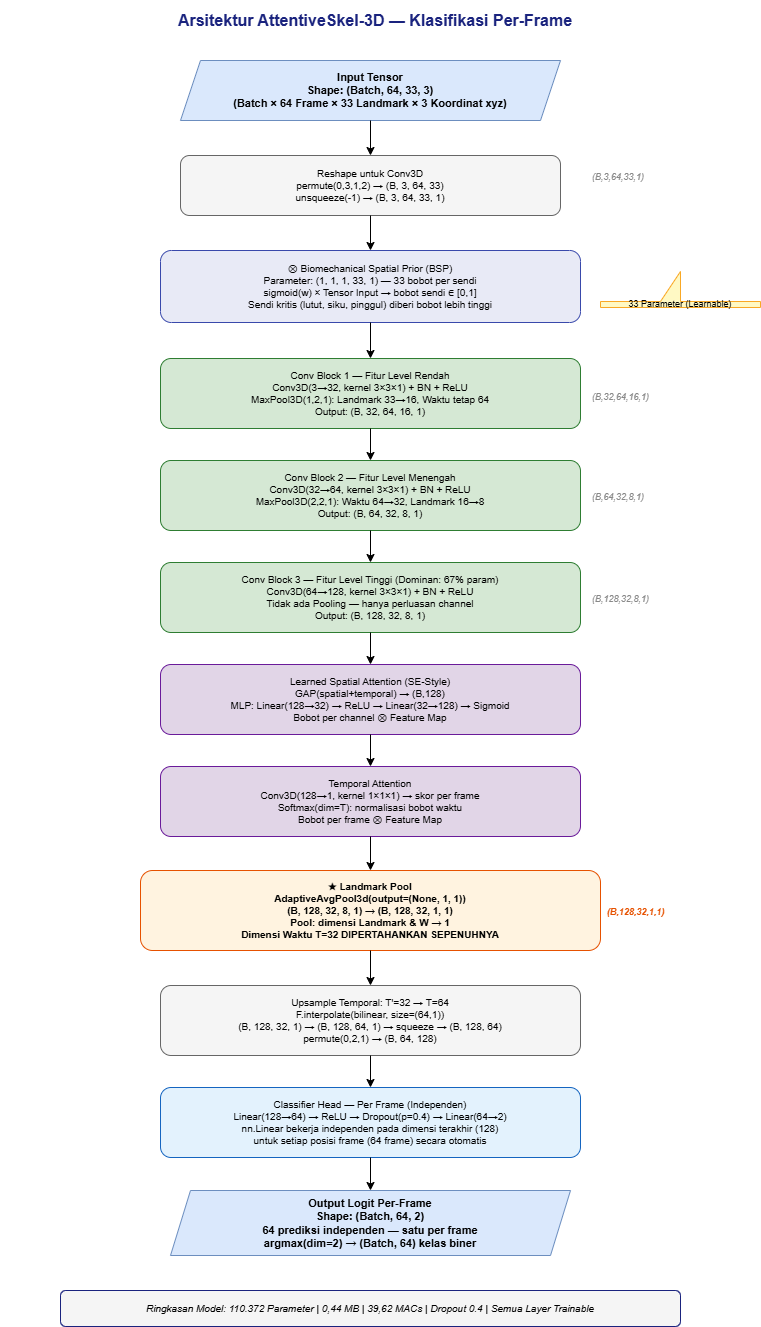

The diagram above was exported from draw.io. Its source (the exported page's mxGraphModel, read from the mxfile embedded in the PNG):
<mxGraphModel dx="1627" dy="851" grid="1" gridSize="10" guides="1" tooltips="1" connect="1" arrows="1" fold="1" page="1" pageScale="1" pageWidth="850" pageHeight="1100" math="0" shadow="0">
  <root>
    <mxCell id="0" />
    <mxCell id="1" parent="0" />
    <mxCell id="yli2aG3JI418yCVDW9-b-1" parent="1" style="text;html=1;strokeColor=none;fillColor=none;align=center;verticalAlign=middle;whiteSpace=wrap;rounded=0;fontSize=16;fontStyle=1;fontColor=#1a237e;" value="Arsitektur AttentiveSkel-3D — Klasifikasi Per-Frame" vertex="1">
      <mxGeometry height="40" width="750" x="130" y="20" as="geometry" />
    </mxCell>
    <mxCell id="yli2aG3JI418yCVDW9-b-2" parent="1" style="shape=parallelogram;perimeter=parallelogramPerimeter;whiteSpace=wrap;html=1;fixedSize=1;size=20;fillColor=#dae8fc;strokeColor=#6c8ebf;fontSize=11;fontStyle=1;" value="Input Tensor&#10;Shape: (Batch, 64, 33, 3)&#10;(Batch × 64 Frame × 33 Landmark × 3 Koordinat xyz)" vertex="1">
      <mxGeometry height="60" width="380" x="310" y="80" as="geometry" />
    </mxCell>
    <mxCell id="yli2aG3JI418yCVDW9-b-3" parent="1" style="rounded=1;whiteSpace=wrap;html=1;fillColor=#f5f5f5;strokeColor=#666666;fontSize=10;" value="Reshape untuk Conv3D&#10;permute(0,3,1,2) → (B, 3, 64, 33)&#10;unsqueeze(-1)    → (B, 3, 64, 33, 1)" vertex="1">
      <mxGeometry height="60" width="380" x="310" y="175" as="geometry" />
    </mxCell>
    <mxCell id="yli2aG3JI418yCVDW9-b-4" parent="1" style="rounded=1;whiteSpace=wrap;html=1;fillColor=#e8eaf6;strokeColor=#3949ab;fontSize=10;fontStyle=0;" value="⊗  Biomechanical Spatial Prior (BSP)&#10;Parameter: (1, 1, 1, 33, 1) — 33 bobot per sendi&#10;sigmoid(w) × Tensor Input → bobot sendi ∈ [0,1]&#10;Sendi kritis (lutut, siku, pinggul) diberi bobot lebih tinggi" vertex="1">
      <mxGeometry height="72" width="420" x="290" y="270" as="geometry" />
    </mxCell>
    <mxCell id="yli2aG3JI418yCVDW9-b-5" parent="1" style="shape=callout;whiteSpace=wrap;html=1;fillColor=#fff9c4;strokeColor=#f9a825;fontSize=9;direction=west;" value="33 Parameter (Learnable)" vertex="1">
      <mxGeometry height="36" width="160" x="730" y="291" as="geometry" />
    </mxCell>
    <mxCell id="yli2aG3JI418yCVDW9-b-6" parent="1" style="rounded=1;whiteSpace=wrap;html=1;fillColor=#d5e8d4;strokeColor=#2e7d32;fontSize=10;" value="Conv Block 1 — Fitur Level Rendah&#10;Conv3D(3→32, kernel 3×3×1) + BN + ReLU&#10;MaxPool3D(1,2,1): Landmark 33→16, Waktu tetap 64&#10;Output: (B, 32, 64, 16, 1)" vertex="1">
      <mxGeometry height="70" width="420" x="290" y="378" as="geometry" />
    </mxCell>
    <mxCell id="yli2aG3JI418yCVDW9-b-7" parent="1" style="rounded=1;whiteSpace=wrap;html=1;fillColor=#d5e8d4;strokeColor=#2e7d32;fontSize=10;" value="Conv Block 2 — Fitur Level Menengah&#10;Conv3D(32→64, kernel 3×3×1) + BN + ReLU&#10;MaxPool3D(2,2,1): Waktu 64→32, Landmark 16→8&#10;Output: (B, 64, 32, 8, 1)" vertex="1">
      <mxGeometry height="70" width="420" x="290" y="480" as="geometry" />
    </mxCell>
    <mxCell id="yli2aG3JI418yCVDW9-b-8" parent="1" style="rounded=1;whiteSpace=wrap;html=1;fillColor=#d5e8d4;strokeColor=#2e7d32;fontSize=10;" value="Conv Block 3 — Fitur Level Tinggi (Dominan: 67% param)&#10;Conv3D(64→128, kernel 3×3×1) + BN + ReLU&#10;Tidak ada Pooling — hanya perluasan channel&#10;Output: (B, 128, 32, 8, 1)" vertex="1">
      <mxGeometry height="70" width="420" x="290" y="582" as="geometry" />
    </mxCell>
    <mxCell id="yli2aG3JI418yCVDW9-b-9" parent="1" style="rounded=1;whiteSpace=wrap;html=1;fillColor=#e1d5e7;strokeColor=#6a1b9a;fontSize=10;" value="Learned Spatial Attention (SE-Style)&#10;GAP(spatial+temporal) → (B,128)&#10;MLP: Linear(128→32) → ReLU → Linear(32→128) → Sigmoid&#10;Bobot per channel ⊗ Feature Map" vertex="1">
      <mxGeometry height="70" width="420" x="290" y="684" as="geometry" />
    </mxCell>
    <mxCell id="yli2aG3JI418yCVDW9-b-10" parent="1" style="rounded=1;whiteSpace=wrap;html=1;fillColor=#e1d5e7;strokeColor=#6a1b9a;fontSize=10;" value="Temporal Attention&#10;Conv3D(128→1, kernel 1×1×1) → skor per frame&#10;Softmax(dim=T): normalisasi bobot waktu&#10;Bobot per frame ⊗ Feature Map" vertex="1">
      <mxGeometry height="70" width="420" x="290" y="786" as="geometry" />
    </mxCell>
    <mxCell id="yli2aG3JI418yCVDW9-b-11" parent="1" style="rounded=1;whiteSpace=wrap;html=1;fillColor=#fff3e0;strokeColor=#e65100;fontSize=10;fontStyle=1;" value="★  Landmark Pool&lt;br&gt;AdaptiveAvgPool3d(output=(None, 1, 1))&lt;br&gt;(B, 128, 32, 8, 1) → (B, 128, 32, 1, 1)&lt;br&gt;Pool: dimensi Landmark &amp;amp; W → 1&lt;br&gt;Dimensi Waktu T=32 DIPERTAHANKAN SEPENUHNYA" vertex="1">
      <mxGeometry height="80" width="460" x="270" y="890" as="geometry" />
    </mxCell>
    <mxCell id="yli2aG3JI418yCVDW9-b-13" parent="1" style="rounded=1;whiteSpace=wrap;html=1;fillColor=#f5f5f5;strokeColor=#666666;fontSize=10;" value="Upsample Temporal: T'=32 → T=64&#10;F.interpolate(bilinear, size=(64,1))&#10;(B, 128, 32, 1) → (B, 128, 64, 1) → squeeze → (B, 128, 64)&#10;permute(0,2,1) → (B, 64, 128)" vertex="1">
      <mxGeometry height="70" width="420" x="290" y="1005" as="geometry" />
    </mxCell>
    <mxCell id="yli2aG3JI418yCVDW9-b-14" parent="1" style="rounded=1;whiteSpace=wrap;html=1;fillColor=#e3f2fd;strokeColor=#1565c0;fontSize=10;" value="Classifier Head — Per Frame (Independen)&#10;Linear(128→64) → ReLU → Dropout(p=0.4) → Linear(64→2)&#10;nn.Linear bekerja independen pada dimensi terakhir (128)&#10;untuk setiap posisi frame (64 frame) secara otomatis" vertex="1">
      <mxGeometry height="70" width="420" x="290" y="1107" as="geometry" />
    </mxCell>
    <mxCell id="yli2aG3JI418yCVDW9-b-15" parent="1" style="shape=parallelogram;perimeter=parallelogramPerimeter;whiteSpace=wrap;html=1;fixedSize=1;size=20;fillColor=#dae8fc;strokeColor=#6c8ebf;fontSize=11;fontStyle=1;" value="Output Logit Per-Frame&#10;Shape: (Batch, 64, 2)&#10;64 prediksi independen — satu per frame&#10;argmax(dim=2) → (Batch, 64) kelas biner" vertex="1">
      <mxGeometry height="65" width="400" x="300" y="1210" as="geometry" />
    </mxCell>
    <mxCell id="yli2aG3JI418yCVDW9-b-16" parent="1" style="rounded=1;whiteSpace=wrap;html=1;fillColor=#f5f5f5;strokeColor=#1a237e;fontSize=10;fontStyle=2;" value="Ringkasan Model: 110.372 Parameter | 0,44 MB | 39,62 MACs | Dropout 0.4 | Semua Layer Trainable" vertex="1">
      <mxGeometry height="36" width="620" x="190" y="1310" as="geometry" />
    </mxCell>
    <mxCell id="yli2aG3JI418yCVDW9-b-17" edge="1" parent="1" source="yli2aG3JI418yCVDW9-b-2" style="edgeStyle=orthogonalEdgeStyle;" target="yli2aG3JI418yCVDW9-b-3">
      <mxGeometry relative="1" as="geometry" />
    </mxCell>
    <mxCell id="yli2aG3JI418yCVDW9-b-18" edge="1" parent="1" source="yli2aG3JI418yCVDW9-b-3" style="edgeStyle=orthogonalEdgeStyle;" target="yli2aG3JI418yCVDW9-b-4">
      <mxGeometry relative="1" as="geometry" />
    </mxCell>
    <mxCell id="yli2aG3JI418yCVDW9-b-19" edge="1" parent="1" source="yli2aG3JI418yCVDW9-b-4" style="edgeStyle=orthogonalEdgeStyle;" target="yli2aG3JI418yCVDW9-b-6">
      <mxGeometry relative="1" as="geometry" />
    </mxCell>
    <mxCell id="yli2aG3JI418yCVDW9-b-20" edge="1" parent="1" source="yli2aG3JI418yCVDW9-b-6" style="edgeStyle=orthogonalEdgeStyle;" target="yli2aG3JI418yCVDW9-b-7">
      <mxGeometry relative="1" as="geometry" />
    </mxCell>
    <mxCell id="yli2aG3JI418yCVDW9-b-21" edge="1" parent="1" source="yli2aG3JI418yCVDW9-b-7" style="edgeStyle=orthogonalEdgeStyle;" target="yli2aG3JI418yCVDW9-b-8">
      <mxGeometry relative="1" as="geometry" />
    </mxCell>
    <mxCell id="yli2aG3JI418yCVDW9-b-22" edge="1" parent="1" source="yli2aG3JI418yCVDW9-b-8" style="edgeStyle=orthogonalEdgeStyle;" target="yli2aG3JI418yCVDW9-b-9">
      <mxGeometry relative="1" as="geometry" />
    </mxCell>
    <mxCell id="yli2aG3JI418yCVDW9-b-23" edge="1" parent="1" source="yli2aG3JI418yCVDW9-b-9" style="edgeStyle=orthogonalEdgeStyle;" target="yli2aG3JI418yCVDW9-b-10">
      <mxGeometry relative="1" as="geometry" />
    </mxCell>
    <mxCell id="yli2aG3JI418yCVDW9-b-24" edge="1" parent="1" source="yli2aG3JI418yCVDW9-b-10" style="edgeStyle=orthogonalEdgeStyle;" target="yli2aG3JI418yCVDW9-b-11">
      <mxGeometry relative="1" as="geometry" />
    </mxCell>
    <mxCell id="yli2aG3JI418yCVDW9-b-25" edge="1" parent="1" source="yli2aG3JI418yCVDW9-b-11" style="edgeStyle=orthogonalEdgeStyle;" target="yli2aG3JI418yCVDW9-b-13">
      <mxGeometry relative="1" as="geometry" />
    </mxCell>
    <mxCell id="yli2aG3JI418yCVDW9-b-26" edge="1" parent="1" source="yli2aG3JI418yCVDW9-b-13" style="edgeStyle=orthogonalEdgeStyle;" target="yli2aG3JI418yCVDW9-b-14">
      <mxGeometry relative="1" as="geometry" />
    </mxCell>
    <mxCell id="yli2aG3JI418yCVDW9-b-27" edge="1" parent="1" source="yli2aG3JI418yCVDW9-b-14" style="edgeStyle=orthogonalEdgeStyle;" target="yli2aG3JI418yCVDW9-b-15">
      <mxGeometry relative="1" as="geometry" />
    </mxCell>
    <mxCell id="yli2aG3JI418yCVDW9-b-28" parent="1" style="text;html=1;strokeColor=none;fillColor=none;align=left;fontSize=9;fontColor=#888888;fontStyle=2;" value="(B,3,64,33,1)" vertex="1">
      <mxGeometry height="20" width="120" x="720" y="185" as="geometry" />
    </mxCell>
    <mxCell id="yli2aG3JI418yCVDW9-b-29" parent="1" style="text;html=1;strokeColor=none;fillColor=none;align=left;fontSize=9;fontColor=#888888;fontStyle=2;" value="(B,32,64,16,1)" vertex="1">
      <mxGeometry height="20" width="120" x="720" y="405" as="geometry" />
    </mxCell>
    <mxCell id="yli2aG3JI418yCVDW9-b-30" parent="1" style="text;html=1;strokeColor=none;fillColor=none;align=left;fontSize=9;fontColor=#888888;fontStyle=2;" value="(B,64,32,8,1)" vertex="1">
      <mxGeometry height="20" width="120" x="720" y="505" as="geometry" />
    </mxCell>
    <mxCell id="yli2aG3JI418yCVDW9-b-31" parent="1" style="text;html=1;strokeColor=none;fillColor=none;align=left;fontSize=9;fontColor=#888888;fontStyle=2;" value="(B,128,32,8,1)" vertex="1">
      <mxGeometry height="20" width="120" x="720" y="607" as="geometry" />
    </mxCell>
    <mxCell id="yli2aG3JI418yCVDW9-b-32" parent="1" style="text;html=1;strokeColor=none;fillColor=none;align=left;fontSize=9;fontColor=#e65100;fontStyle=3;" value="(B,128,32,1,1)" vertex="1">
      <mxGeometry height="20" width="120" x="735" y="920" as="geometry" />
    </mxCell>
  </root>
</mxGraphModel>